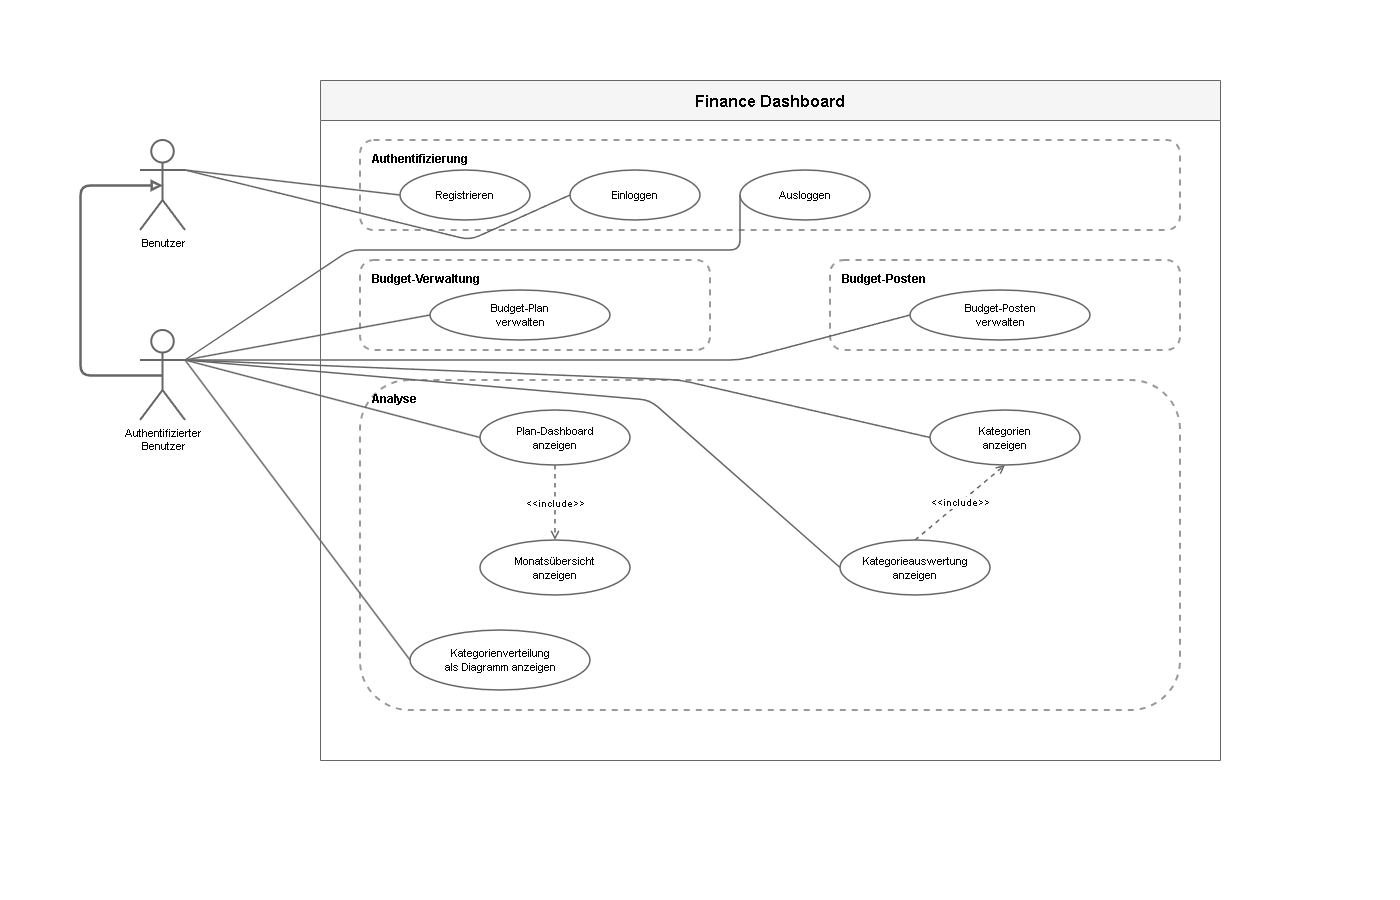

The diagram above was exported from draw.io. Its source (the exported page's mxGraphModel, read from the mxfile embedded in the PNG):
<mxGraphModel dx="1554" dy="914" grid="1" gridSize="10" guides="1" tooltips="1" connect="1" arrows="1" fold="1" page="1" pageScale="1" pageWidth="1400" pageHeight="900" math="0" shadow="0">
  <root>
    <mxCell id="0" />
    <mxCell id="1" parent="0" />
    <mxCell id="system-boundary" parent="1" style="swimlane;startSize=40;fillColor=#f5f5f5;strokeColor=#666666;fontSize=16;fontStyle=1;swimlaneFillColor=#ffffff;" value="Finance Dashboard" vertex="1">
      <mxGeometry height="680" width="900" x="320" y="80" as="geometry" />
    </mxCell>
    <mxCell id="-QljVq24Eyc9BxrA8JGx-1" connectable="0" parent="system-boundary" style="group" value="" vertex="1">
      <mxGeometry height="330" width="820" x="40" y="300" as="geometry" />
    </mxCell>
    <mxCell id="group-analysis" parent="-QljVq24Eyc9BxrA8JGx-1" style="rounded=1;whiteSpace=wrap;html=1;fillColor=none;strokeColor=#999999;strokeWidth=2;dashed=1;fontSize=12;fontStyle=1;align=left;verticalAlign=top;spacingLeft=10;spacingTop=5;" value="Analyse" vertex="1">
      <mxGeometry height="330" width="820" as="geometry" />
    </mxCell>
    <mxCell id="uc-dashboard" parent="-QljVq24Eyc9BxrA8JGx-1" style="ellipse;whiteSpace=wrap;html=1;fillColor=#ffffff;strokeColor=#666666;strokeWidth=1.5;fontSize=11;" value="Plan-Dashboard&#10;anzeigen" vertex="1">
      <mxGeometry height="55" width="150" x="120" y="30" as="geometry" />
    </mxCell>
    <mxCell id="uc-monthly-overview" parent="-QljVq24Eyc9BxrA8JGx-1" style="ellipse;whiteSpace=wrap;html=1;fillColor=#ffffff;strokeColor=#666666;strokeWidth=1.5;fontSize=11;" value="Monatsübersicht&#10;anzeigen" vertex="1">
      <mxGeometry height="55" width="150" x="120" y="160" as="geometry" />
    </mxCell>
    <mxCell id="uc-categories" parent="-QljVq24Eyc9BxrA8JGx-1" style="ellipse;whiteSpace=wrap;html=1;fillColor=#ffffff;strokeColor=#666666;strokeWidth=1.5;fontSize=11;" value="Kategorien&#10;anzeigen" vertex="1">
      <mxGeometry height="55" width="150" x="570" y="30" as="geometry" />
    </mxCell>
    <mxCell id="uc-category-analysis" parent="-QljVq24Eyc9BxrA8JGx-1" style="ellipse;whiteSpace=wrap;html=1;fillColor=#ffffff;strokeColor=#666666;strokeWidth=1.5;fontSize=11;" value="Kategorieauswertung&#10;anzeigen" vertex="1">
      <mxGeometry height="55" width="150" x="480" y="160" as="geometry" />
    </mxCell>
    <mxCell id="uc-category-chart" parent="-QljVq24Eyc9BxrA8JGx-1" style="ellipse;whiteSpace=wrap;html=1;fillColor=#ffffff;strokeColor=#666666;strokeWidth=1.5;fontSize=11;" value="Kategorienverteilung&#10;als Diagramm anzeigen" vertex="1">
      <mxGeometry height="60" width="180" x="50" y="250" as="geometry" />
    </mxCell>
    <mxCell id="include-dashboard-monthly" edge="1" parent="-QljVq24Eyc9BxrA8JGx-1" source="uc-dashboard" style="endArrow=open;html=1;exitX=0.5;exitY=1;exitDx=0;exitDy=0;entryX=0.5;entryY=0;entryDx=0;entryDy=0;strokeColor=#666666;strokeWidth=1.5;dashed=1;fontSize=10;" target="uc-monthly-overview" value="&amp;lt;&amp;lt;include&amp;gt;&amp;gt;">
      <mxGeometry relative="1" as="geometry" />
    </mxCell>
    <mxCell id="include-cat-analysis-categories" edge="1" parent="-QljVq24Eyc9BxrA8JGx-1" source="uc-category-analysis" style="endArrow=open;html=1;exitX=0.5;exitY=0;exitDx=0;exitDy=0;entryX=0.5;entryY=1;entryDx=0;entryDy=0;strokeColor=#666666;strokeWidth=1.5;dashed=1;fontSize=10;" target="uc-categories" value="&amp;lt;&amp;lt;include&amp;gt;&amp;gt;">
      <mxGeometry relative="1" as="geometry" />
    </mxCell>
    <mxCell id="-QljVq24Eyc9BxrA8JGx-2" connectable="0" parent="system-boundary" style="group" value="" vertex="1">
      <mxGeometry height="90" width="350" x="510" y="180" as="geometry" />
    </mxCell>
    <mxCell id="group-items" parent="-QljVq24Eyc9BxrA8JGx-2" style="rounded=1;whiteSpace=wrap;html=1;fillColor=none;strokeColor=#999999;strokeWidth=2;dashed=1;fontSize=12;fontStyle=1;align=left;verticalAlign=top;spacingLeft=10;spacingTop=5;" value="Budget-Posten" vertex="1">
      <mxGeometry height="90" width="350" as="geometry" />
    </mxCell>
    <mxCell id="uc-manage-items" parent="-QljVq24Eyc9BxrA8JGx-2" style="ellipse;whiteSpace=wrap;html=1;fillColor=#ffffff;strokeColor=#666666;strokeWidth=1.5;fontSize=11;" value="Budget-Posten&#10;verwalten" vertex="1">
      <mxGeometry height="50" width="180" x="80" y="30" as="geometry" />
    </mxCell>
    <mxCell id="-QljVq24Eyc9BxrA8JGx-3" connectable="0" parent="system-boundary" style="group" value="" vertex="1">
      <mxGeometry height="90" width="350" x="40" y="180" as="geometry" />
    </mxCell>
    <mxCell id="group-budget" parent="-QljVq24Eyc9BxrA8JGx-3" style="rounded=1;whiteSpace=wrap;html=1;fillColor=none;strokeColor=#999999;strokeWidth=2;dashed=1;fontSize=12;fontStyle=1;align=left;verticalAlign=top;spacingLeft=10;spacingTop=5;" value="Budget-Verwaltung" vertex="1">
      <mxGeometry height="90" width="350" as="geometry" />
    </mxCell>
    <mxCell id="uc-manage-plan" parent="-QljVq24Eyc9BxrA8JGx-3" style="ellipse;whiteSpace=wrap;html=1;fillColor=#ffffff;strokeColor=#666666;strokeWidth=1.5;fontSize=11;" value="Budget-Plan&#10;verwalten" vertex="1">
      <mxGeometry height="50" width="180" x="70" y="30" as="geometry" />
    </mxCell>
    <mxCell id="-QljVq24Eyc9BxrA8JGx-4" connectable="0" parent="system-boundary" style="group" value="" vertex="1">
      <mxGeometry height="90" width="820" x="40" y="60" as="geometry" />
    </mxCell>
    <mxCell id="group-auth" parent="-QljVq24Eyc9BxrA8JGx-4" style="rounded=1;whiteSpace=wrap;html=1;fillColor=none;strokeColor=#999999;strokeWidth=2;dashed=1;fontSize=12;fontStyle=1;align=left;verticalAlign=top;spacingLeft=10;spacingTop=5;" value="Authentifizierung" vertex="1">
      <mxGeometry height="90" width="820" as="geometry" />
    </mxCell>
    <mxCell id="uc-register" parent="-QljVq24Eyc9BxrA8JGx-4" style="ellipse;whiteSpace=wrap;html=1;fillColor=#ffffff;strokeColor=#666666;strokeWidth=1.5;fontSize=11;" value="Registrieren" vertex="1">
      <mxGeometry height="50" width="130" x="40" y="30" as="geometry" />
    </mxCell>
    <mxCell id="uc-login" parent="-QljVq24Eyc9BxrA8JGx-4" style="ellipse;whiteSpace=wrap;html=1;fillColor=#ffffff;strokeColor=#666666;strokeWidth=1.5;fontSize=11;" value="Einloggen" vertex="1">
      <mxGeometry height="50" width="130" x="210" y="30" as="geometry" />
    </mxCell>
    <mxCell id="uc-logout" parent="-QljVq24Eyc9BxrA8JGx-4" style="ellipse;whiteSpace=wrap;html=1;fillColor=#ffffff;strokeColor=#666666;strokeWidth=1.5;fontSize=11;" value="Ausloggen" vertex="1">
      <mxGeometry height="50" width="130" x="380" y="30" as="geometry" />
    </mxCell>
    <mxCell id="actor-user" parent="1" style="shape=umlActor;verticalLabelPosition=bottom;verticalAlign=top;html=1;outlineConnect=0;fillColor=#ffffff;strokeColor=#666666;strokeWidth=2;fontSize=11;" value="Benutzer" vertex="1">
      <mxGeometry height="90" width="45" x="140" y="140" as="geometry" />
    </mxCell>
    <mxCell id="actor-auth-user" parent="1" style="shape=umlActor;verticalLabelPosition=bottom;verticalAlign=top;html=1;outlineConnect=0;fillColor=#ffffff;strokeColor=#666666;strokeWidth=2;fontSize=11;" value="Authentifizierter&#10;Benutzer" vertex="1">
      <mxGeometry height="90" width="45" x="140" y="330" as="geometry" />
    </mxCell>
    <mxCell id="generalization" edge="1" parent="1" source="actor-auth-user" style="endArrow=block;endFill=0;html=1;align=left;verticalAlign=top;exitX=0.5;exitY=0.5;exitDx=0;exitDy=0;exitPerimeter=0;entryX=0.5;entryY=0.5;entryDx=0;entryDy=0;entryPerimeter=0;strokeColor=#666666;strokeWidth=2.5;" target="actor-user" value="">
      <mxGeometry relative="1" x="-1" as="geometry">
        <Array as="points">
          <mxPoint x="80" y="375" />
          <mxPoint x="80" y="185" />
        </Array>
      </mxGeometry>
    </mxCell>
    <mxCell id="assoc-user-register" edge="1" parent="1" source="actor-user" style="endArrow=none;html=1;exitX=1;exitY=0.3333333333333333;exitDx=0;exitDy=0;exitPerimeter=0;entryX=0;entryY=0.5;entryDx=0;entryDy=0;strokeColor=#666666;strokeWidth=1.5;" target="uc-register" value="">
      <mxGeometry relative="1" as="geometry" />
    </mxCell>
    <mxCell id="assoc-user-login" edge="1" parent="1" source="actor-user" style="endArrow=none;html=1;exitX=1;exitY=0.3333333333333333;exitDx=0;exitDy=0;exitPerimeter=0;entryX=0;entryY=0.5;entryDx=0;entryDy=0;strokeColor=#666666;strokeWidth=1.5;" target="uc-login" value="">
      <mxGeometry relative="1" as="geometry">
        <Array as="points">
          <mxPoint x="470" y="240" />
        </Array>
      </mxGeometry>
    </mxCell>
    <mxCell id="assoc-auth-logout" edge="1" parent="1" source="actor-auth-user" style="endArrow=none;html=1;exitX=1;exitY=0.3333333333333333;exitDx=0;exitDy=0;exitPerimeter=0;entryX=0;entryY=0.5;entryDx=0;entryDy=0;strokeColor=#666666;strokeWidth=1.5;" target="uc-logout" value="">
      <mxGeometry relative="1" as="geometry">
        <Array as="points">
          <mxPoint x="350" y="250" />
          <mxPoint x="740" y="250" />
        </Array>
      </mxGeometry>
    </mxCell>
    <mxCell id="assoc-auth-plan" edge="1" parent="1" source="actor-auth-user" style="endArrow=none;html=1;exitX=1;exitY=0.3333333333333333;exitDx=0;exitDy=0;exitPerimeter=0;entryX=0;entryY=0.5;entryDx=0;entryDy=0;strokeColor=#666666;strokeWidth=1.5;" target="uc-manage-plan" value="">
      <mxGeometry relative="1" as="geometry" />
    </mxCell>
    <mxCell id="assoc-auth-items" edge="1" parent="1" source="actor-auth-user" style="endArrow=none;html=1;exitX=1;exitY=0.3333333333333333;exitDx=0;exitDy=0;exitPerimeter=0;entryX=0;entryY=0.5;entryDx=0;entryDy=0;strokeColor=#666666;strokeWidth=1.5;" target="uc-manage-items" value="">
      <mxGeometry relative="1" as="geometry">
        <Array as="points">
          <mxPoint x="740" y="360" />
        </Array>
      </mxGeometry>
    </mxCell>
    <mxCell id="assoc-auth-dashboard" edge="1" parent="1" source="actor-auth-user" style="endArrow=none;html=1;exitX=1;exitY=0.3333333333333333;exitDx=0;exitDy=0;exitPerimeter=0;entryX=0;entryY=0.5;entryDx=0;entryDy=0;strokeColor=#666666;strokeWidth=1.5;" target="uc-dashboard" value="">
      <mxGeometry relative="1" as="geometry" />
    </mxCell>
    <mxCell id="assoc-auth-categories" edge="1" parent="1" source="actor-auth-user" style="endArrow=none;html=1;exitX=1;exitY=0.3333333333333333;exitDx=0;exitDy=0;exitPerimeter=0;entryX=0;entryY=0.5;entryDx=0;entryDy=0;strokeColor=#666666;strokeWidth=1.5;" target="uc-categories" value="">
      <mxGeometry relative="1" as="geometry">
        <Array as="points">
          <mxPoint x="680" y="380" />
        </Array>
      </mxGeometry>
    </mxCell>
    <mxCell id="assoc-auth-cat-analysis" edge="1" parent="1" source="actor-auth-user" style="endArrow=none;html=1;exitX=1;exitY=0.3333333333333333;exitDx=0;exitDy=0;exitPerimeter=0;entryX=0;entryY=0.5;entryDx=0;entryDy=0;strokeColor=#666666;strokeWidth=1.5;" target="uc-category-analysis" value="">
      <mxGeometry relative="1" as="geometry">
        <Array as="points">
          <mxPoint x="650" y="400" />
        </Array>
      </mxGeometry>
    </mxCell>
    <mxCell id="assoc-auth-cat-chart" edge="1" parent="1" source="actor-auth-user" style="endArrow=none;html=1;exitX=1;exitY=0.3333333333333333;exitDx=0;exitDy=0;exitPerimeter=0;entryX=0;entryY=0.5;entryDx=0;entryDy=0;strokeColor=#666666;strokeWidth=1.5;" target="uc-category-chart" value="">
      <mxGeometry relative="1" as="geometry" />
    </mxCell>
  </root>
</mxGraphModel>